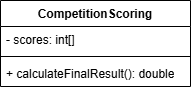

The diagram above was exported from draw.io. Its source (the exported page's mxGraphModel, read from the mxfile embedded in the PNG):
<mxGraphModel dx="1050" dy="522" grid="1" gridSize="10" guides="1" tooltips="1" connect="1" arrows="1" fold="1" page="1" pageScale="1" pageWidth="827" pageHeight="1169" math="0" shadow="0">
  <root>
    <mxCell id="0" />
    <mxCell id="1" parent="0" />
    <mxCell id="O4D8Zy5r89bvvMnCqMGD-1" value="CompetitionScoring" style="swimlane;fontStyle=1;align=center;verticalAlign=top;childLayout=stackLayout;horizontal=1;startSize=26;horizontalStack=0;resizeParent=1;resizeParentMax=0;resizeLast=0;collapsible=1;marginBottom=0;whiteSpace=wrap;html=1;" vertex="1" parent="1">
      <mxGeometry x="330" y="230" width="190" height="86" as="geometry" />
    </mxCell>
    <mxCell id="O4D8Zy5r89bvvMnCqMGD-2" value="- scores: int[]" style="text;strokeColor=none;fillColor=none;align=left;verticalAlign=top;spacingLeft=4;spacingRight=4;overflow=hidden;rotatable=0;points=[[0,0.5],[1,0.5]];portConstraint=eastwest;whiteSpace=wrap;html=1;" vertex="1" parent="O4D8Zy5r89bvvMnCqMGD-1">
      <mxGeometry y="26" width="190" height="26" as="geometry" />
    </mxCell>
    <mxCell id="O4D8Zy5r89bvvMnCqMGD-3" value="" style="line;strokeWidth=1;fillColor=none;align=left;verticalAlign=middle;spacingTop=-1;spacingLeft=3;spacingRight=3;rotatable=0;labelPosition=right;points=[];portConstraint=eastwest;strokeColor=inherit;" vertex="1" parent="O4D8Zy5r89bvvMnCqMGD-1">
      <mxGeometry y="52" width="190" height="8" as="geometry" />
    </mxCell>
    <mxCell id="O4D8Zy5r89bvvMnCqMGD-4" value="+ calculateFinalResult(): double" style="text;strokeColor=none;fillColor=none;align=left;verticalAlign=top;spacingLeft=4;spacingRight=4;overflow=hidden;rotatable=0;points=[[0,0.5],[1,0.5]];portConstraint=eastwest;whiteSpace=wrap;html=1;" vertex="1" parent="O4D8Zy5r89bvvMnCqMGD-1">
      <mxGeometry y="60" width="190" height="26" as="geometry" />
    </mxCell>
  </root>
</mxGraphModel>